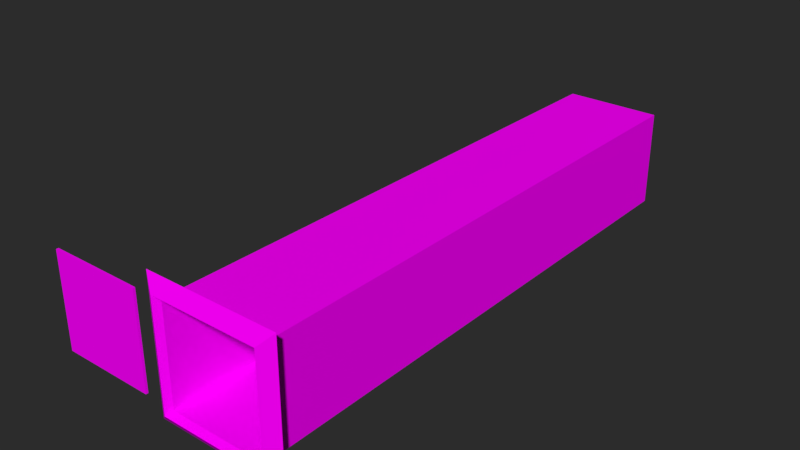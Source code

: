 # Source: Cen_rio_Duto_Texturizado_1_2.blend  (saved by Blender 2.79.0; exported with 4.5.12 LTS)
import bpy
from mathutils import Matrix  # noqa: F401  (used for matrix-valued properties, if any)

bpy.ops.wm.read_factory_settings(use_empty=True)
scene = bpy.context.scene
scene.name = 'Scene'

# ---- collections
col_collection_1 = bpy.data.collections.new('Collection 1'); scene.collection.children.link(col_collection_1)

# ---- images (referenced by path relative to the original .blend; pixels are not part of the script)
import os
ASSET_DIR = os.environ.get("B2B_ASSET_DIR", "")  # directory of the original .blend (textures are referenced by path, not embedded)
HERE = os.path.dirname(os.path.abspath(__file__))  # packed textures are extracted next to this script under _unpacked/

def load_image(name, relpath, width, height, colorspace="sRGB"):
    """Load a texture the original file referenced (path relative to the .blend, or extracted next to this script)."""
    p = next((c for c in (os.path.join(HERE, relpath), os.path.join(ASSET_DIR, relpath)) if relpath and os.path.exists(c)), "")
    if p:
        img = bpy.data.images.load(p, check_existing=True)
        img.name = name
    else:  # same state as the original file: an image datablock whose file is absent (Cycles renders it pink)
        img = bpy.data.images.new(name, width, height)
        img.source = "FILE"
        img.filepath = "//" + (relpath or name)
    img.colorspace_settings.name = colorspace
    return img
img_textura_grade_png = load_image('Textura_Grade.png', 'Textura_Grade.png', 1024, 1024, 'sRGB')
img_textura_duto_png = load_image('Textura_Duto.png', 'Textura_Duto.png', 1024, 1024, 'sRGB')

# ---- materials (node trees are filled in below, after node groups)
mat_grade = bpy.data.materials.new('Grade')
mat_grade.alpha_threshold = 0.0
mat_grade.roughness = 0.5
mat_duto = bpy.data.materials.new('Duto')
mat_duto.alpha_threshold = 0.0
mat_duto.roughness = 0.5

# ---- material node trees
mat_grade.use_nodes = True; mat_grade.node_tree.nodes.clear()
_N = mat_grade.node_tree.nodes; _L = mat_grade.node_tree.links
n0 = _N.new('ShaderNodeOutputMaterial'); n0.name = 'Material Output'; n0.location = (300, 300)
n1 = _N.new('ShaderNodeBsdfDiffuse'); n1.name = 'Diffuse BSDF'; n1.location = (10, 300)
n2 = _N.new('ShaderNodeTexImage'); n2.name = 'Image Texture'; n2.location = (-180, 300)
n2.width = 140
n2.image = img_textura_grade_png
_L.new(n1.outputs[0], n0.inputs[0])
_L.new(n2.outputs[0], n1.inputs[0])
n0.is_active_output = True
mat_duto.use_nodes = True; mat_duto.node_tree.nodes.clear()
_N = mat_duto.node_tree.nodes; _L = mat_duto.node_tree.links
n0 = _N.new('ShaderNodeOutputMaterial'); n0.name = 'Material Output'; n0.location = (300, 300)
n1 = _N.new('ShaderNodeBsdfDiffuse'); n1.name = 'Diffuse BSDF'; n1.location = (28, 300)
n2 = _N.new('ShaderNodeTexImage'); n2.name = 'Image Texture'; n2.location = (-162, 300)
n2.width = 140
n2.image = img_textura_duto_png
_L.new(n1.outputs[0], n0.inputs[0])
_L.new(n2.outputs[0], n1.inputs[0])
n0.is_active_output = True

# ---- world
world_world = bpy.data.worlds.new('World'); scene.world = world_world
world_world.color = (0.02539, 0.02539, 0.02539)
world_world.use_sun_shadow = False
world_world.sun_shadow_jitter_overblur = 0.0
world_world.cycles.sampling_method = 'MANUAL'

# ---- meshes
me_plane = bpy.data.meshes.new('Plane')
me_plane.from_pydata([(-1.0, -1.0, 0.0), (1.0, -1.0, 0.0), (-1.0, 1.0, 0.0), (1.0, 1.0, 0.0)], [], [(0, 1, 3, 2)])
_uv = me_plane.uv_layers.new(name='UVMap')
_uv.uv.foreach_set('vector', [0.9524, 0.9524, 0.0476, 0.9524, 0.0476, 0.0476, 0.9524, 0.0476])
me_plane.materials.append(mat_grade)
me_plane.use_remesh_preserve_volume = False
me_plane.use_remesh_preserve_attributes = False
me_plane.use_mirror_vertex_groups = False
me_plane.update()
me_plane_004 = bpy.data.meshes.new('Plane.004')
me_plane_004.from_pydata([(-1.0, -1.0, 0.0), (1.0, -1.0, 0.0), (-1.0, 1.0, 0.0), (1.0, 1.0, 0.0), (-0.8043, -0.8043, 0.06359), (0.8043, -0.8043, 0.06359), (-0.8043, 0.8043, 0.06359), (0.8043, 0.8043, 0.06359), (-0.7403, -0.7403, 0.01901), (0.7403, -0.7403, 0.01901), (-0.7403, 0.7403, 0.01901), (0.7403, 0.7403, 0.01901), (-1.0, 1.0, 0.0), (-1.0, -1.0, 0.0), (1.0, -1.0, 0.0), (1.0, 1.0, 0.0), (-0.7195, 0.7195, -4.119), (-0.7195, -0.7195, -4.119), (0.7195, -0.7195, -4.119), (0.7195, 0.7195, -4.119)], [], [(1, 0, 13, 14), (3, 1, 14, 15), (5, 7, 11, 9), (10, 8, 17, 16), (0, 1, 5, 4), (2, 0, 4, 6), (3, 2, 6, 7), (8, 9, 18, 17), (6, 4, 8, 10), (7, 6, 10, 11), (4, 5, 9, 8), (1, 3, 7, 5), (0, 2, 12, 13), (2, 3, 15, 12), (11, 10, 16, 19), (9, 11, 19, 18), (16, 17, 18, 19)])
_uv = me_plane_004.uv_layers.new(name='UVMap')
_uv.uv.foreach_set('vector', [0.0, 0.0, 0.0, 0.0, 0.0, 0.0, 0.0, 0.0, 0.0, 0.0, 0.0, 0.0, 0.0, 0.0, 0.0, 0.0, 0.7429, 0.2505, 0.7451, 0.737, 0.7213, 0.7139, 0.7199, 0.2742, 0.9977, 9.976e-05, 0.9999, 0.9955, 0.8572, 0.8293, 0.8181, 0.1786, 0.1945, 0.1888, 0.8044, 0.1888, 0.7429, 0.2505, 0.2564, 0.2505, 0.197, 0.7987, 0.1945, 0.1888, 0.2564, 0.2505, 0.2586, 0.737, 0.8069, 0.7987, 0.197, 0.7987, 0.2586, 0.737, 0.7451, 0.737, 0.9999, 0.9955, 0.0005005, 0.9942, 0.1714, 0.8239, 0.8572, 0.8293, 0.2586, 0.737, 0.2564, 0.2505, 0.2802, 0.2736, 0.2816, 0.7133, 0.7451, 0.737, 0.2586, 0.737, 0.2816, 0.7133, 0.7213, 0.7139, 0.2564, 0.2505, 0.7429, 0.2505, 0.7199, 0.2742, 0.2802, 0.2736, 0.8044, 0.1888, 0.8069, 0.7987, 0.7451, 0.737, 0.7429, 0.2505, 0.0, 0.0, 0.0, 0.0, 0.0, 0.0, 0.0, 0.0, 0.0, 0.0, 0.0, 0.0, 0.0, 0.0, 0.0, 0.0, 9.976e-05, 9.992e-05, 0.9977, 9.976e-05, 0.8181, 0.1786, 0.1527, 0.1533, 0.0005005, 0.9942, 9.976e-05, 9.992e-05, 0.1527, 0.1533, 0.1714, 0.8239, 0.0, 0.0, 0.0, 0.0, 0.0, 0.0, 0.0, 0.0])
me_plane_004.materials.append(mat_duto)
me_plane_004.use_remesh_preserve_volume = False
me_plane_004.use_remesh_preserve_attributes = False
me_plane_004.use_mirror_vertex_groups = False
me_plane_004.update()

# ---- objects
ob_porta = bpy.data.objects.new('Porta', me_plane)
ob_duto = bpy.data.objects.new('Duto ', me_plane_004)

# ---- transforms, parenting, visibility, modifiers, constraints
ob_porta.location = (-0.9466, -0.0386, 0.004486)
ob_porta.rotation_euler = (1.571, -0.0, 0.0)
ob_porta.scale = (0.3551, 0.3551, 0.3551)
ob_porta.lineart.crease_threshold = 0.0
_m = ob_porta.modifiers.new('Solidify', 'SOLIDIFY')
_m.thickness = 0.05
_m.nonmanifold_thickness_mode = 'FIXED'
_m.nonmanifold_merge_threshold = 0.0003
ob_duto.location = (0.0, 0.0, 0.0)
ob_duto.rotation_euler = (1.571, -0.0, 0.0)
ob_duto.scale = (0.5, 0.5, 1.0)
ob_duto.lineart.crease_threshold = 0.0

# ---- collection membership
col_collection_1.objects.link(ob_porta)
col_collection_1.objects.link(ob_duto)

# ---- scene / render settings (as saved in the file)
scene.frame_start = 1; scene.frame_end = 250; scene.frame_set(1)
scene.render.engine = 'CYCLES'
scene.render.resolution_percentage = 50
scene.render.dither_intensity = 0.0
scene.cycles.use_denoising = False
scene.cycles.samples = 128
scene.cycles.sampling_pattern = 'TABULATED_SOBOL'
scene.cycles.use_adaptive_sampling = False
scene.cycles.use_light_tree = False
scene.cycles.blur_glossy = 0.0
scene.cycles.sample_clamp_indirect = 0.0
scene.view_settings.view_transform = 'Standard'
scene.view_settings.use_curve_mapping = True
scene.view_settings.curve_mapping.use_clip = True
scene.view_settings.curve_mapping.clip_max_x = 1.0
scene.view_settings.curve_mapping.clip_max_y = 1.0
scene.view_settings.curve_mapping.extend = 'EXTRAPOLATED'
scene.view_settings.curve_mapping.white_level = (1.0, 1.0, 1.0)
_c = scene.view_settings.curve_mapping.curves[0]
while len(_c.points) > 2: _c.points.remove(_c.points[-1])
_c.points[0].location = (0.0, 0.0); _c.points[0].handle_type = 'AUTO'
_c.points[1].location = (1.0, 1.0); _c.points[1].handle_type = 'AUTO'
_c = scene.view_settings.curve_mapping.curves[1]
while len(_c.points) > 2: _c.points.remove(_c.points[-1])
_c.points[0].location = (0.0, 0.0); _c.points[0].handle_type = 'AUTO'
_c.points[1].location = (1.0, 1.0); _c.points[1].handle_type = 'AUTO'
_c = scene.view_settings.curve_mapping.curves[2]
while len(_c.points) > 2: _c.points.remove(_c.points[-1])
_c.points[0].location = (0.0, 0.0); _c.points[0].handle_type = 'AUTO'
_c.points[1].location = (1.0, 1.0); _c.points[1].handle_type = 'AUTO'
_c = scene.view_settings.curve_mapping.curves[3]
while len(_c.points) > 2: _c.points.remove(_c.points[-1])
_c.points[0].location = (0.0, 0.0); _c.points[0].handle_type = 'AUTO'
_c.points[1].location = (1.0, 1.0); _c.points[1].handle_type = 'AUTO'
scene.view_settings.curve_mapping.update()
bpy.context.view_layer.update()

# ---- added for rendering (the .blend has no active camera and no usable light): camera, sun
cam_auto = bpy.data.cameras.new('AutoCamera')
cam_auto.lens = 50.0
cam_auto.sensor_width = 36.0
cam_auto.clip_end = 1000.0
ob_auto_camera = bpy.data.objects.new('AutoCamera', cam_auto)
scene.collection.objects.link(ob_auto_camera)
ob_auto_camera.location = (3.91328, -3.14918, 3.45131)
ob_auto_camera.rotation_euler = (1.09748, -7.21219e-08, 0.694738)
scene.camera = ob_auto_camera
light_auto_sun = bpy.data.lights.new('AutoSun', 'SUN')
light_auto_sun.energy = 3.0
light_auto_sun.angle = 0.0523599
ob_auto_sun = bpy.data.objects.new('AutoSun', light_auto_sun)
scene.collection.objects.link(ob_auto_sun)
ob_auto_sun.rotation_euler = (0.872665, 0.174533, 0.523599)
bpy.context.view_layer.update()
